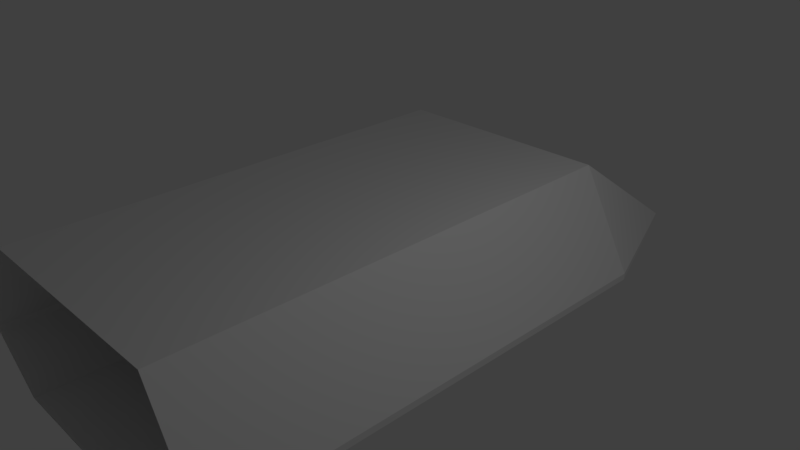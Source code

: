 # Source: battle_car.blend  (saved by Blender 2.77.0; exported with 4.5.12 LTS)
import bpy
from mathutils import Matrix  # noqa: F401  (used for matrix-valued properties, if any)

bpy.ops.wm.read_factory_settings(use_empty=True)
scene = bpy.context.scene
scene.name = 'Scene'

# ---- collections
col_collection_1 = bpy.data.collections.new('Collection 1'); scene.collection.children.link(col_collection_1)

# ---- world
world_world = bpy.data.worlds.new('World'); scene.world = world_world
world_world.color = (0.05088, 0.05088, 0.05088)
world_world.use_sun_shadow = False
world_world.sun_shadow_jitter_overblur = 0.0
world_world.cycles.sampling_method = 'MANUAL'

# ---- cameras
cam_camera = bpy.data.cameras.new('Camera')
cam_camera.clip_end = 100.0
cam_camera.lens = 35.0
cam_camera.sensor_width = 32.0
cam_camera.sensor_height = 18.0
cam_camera.ortho_scale = 7.314
cam_camera.dof.focus_distance = 0.0
cam_camera.dof.aperture_fstop = 128.0

# ---- lights
light_lamp = bpy.data.lights.new('Lamp', 'POINT')
light_lamp.transmission_factor = 0.0
light_lamp.cutoff_distance = 30.0
light_lamp.energy = 100.0
light_lamp.shadow_buffer_clip_start = 1.001
light_lamp.shadow_soft_size = 0.1
light_lamp.shadow_maximum_resolution = 0.006
light_lamp.use_absolute_resolution = True

# ---- meshes
me_cube_001 = bpy.data.meshes.new('Cube.001')
me_cube_001.from_pydata([(1.537, 2.363, 1.0), (1.537, 2.363, -1.0), (1.537, -4.0, 1.0), (1.537, -4.0, -1.0), (0.0, 2.363, -1.0), (0.0, 2.363, 1.0), (0.0, -4.0, -1.0), (0.0, -4.0, 1.0), (1.537, 2.0, -1.0), (1.537, 2.0, 1.0), (0.0, 2.0, 1.0), (0.0, 2.0, -1.0), (1.537, -2.2, 1.0), (0.0, -2.2, 1.0), (0.0, -2.2, -1.0), (1.537, -2.2, -1.0), (2.237, 2.363, -0.4084), (2.237, -4.0, -0.4084), (2.237, 2.0, -0.4084), (2.237, -2.2, -0.4084), (2.237, 2.0, -0.3205), (2.237, -2.2, -0.3205), (2.237, 2.363, -0.3205), (2.237, -4.0, -0.3205), (1.537, -0.1, -1.0), (1.537, -0.1, 1.0), (0.0, -0.1, 1.0), (0.0, -0.1, -1.0), (2.237, -0.1, -0.4084), (2.237, -0.1, -0.3205), (1.537, 4.225, -0.3205), (0.0, 4.225, -0.3205), (0.0, 4.225, -0.4084), (1.537, 4.225, -0.4084)], [], [(11, 4, 1, 8), (9, 0, 5, 10), (25, 9, 10, 26), (27, 11, 8, 24), (6, 14, 15, 3), (2, 12, 13, 7), (29, 21, 19, 28), (22, 20, 18, 16), (21, 23, 17, 19), (3, 15, 19, 17), (24, 8, 18, 28), (8, 1, 16, 18), (12, 2, 23, 21), (0, 9, 20, 22), (25, 12, 21, 29), (9, 25, 29, 20), (15, 24, 28, 19), (20, 29, 28, 18), (14, 27, 24, 15), (12, 25, 26, 13), (32, 33, 30, 31), (22, 16, 33, 30), (0, 22, 30), (5, 0, 30, 31), (16, 1, 33), (4, 32, 33, 1)])
me_cube_001.use_remesh_preserve_volume = False
me_cube_001.use_remesh_preserve_attributes = False
me_cube_001.use_mirror_vertex_groups = False
me_cube_001.update()

# ---- objects
ob_corpuse = bpy.data.objects.new('Corpuse', me_cube_001)
ob_lamp = bpy.data.objects.new('Lamp', light_lamp)
ob_camera = bpy.data.objects.new('Camera', cam_camera)

# ---- transforms, parenting, visibility, modifiers, constraints
ob_corpuse.location = (0.0, 0.0, 0.0)
ob_corpuse.lineart.crease_threshold = 0.0
_m = ob_corpuse.modifiers.new('Mirror', 'MIRROR')
ob_lamp.location = (5.186, 0.2411, 4.908)
ob_lamp.rotation_euler = (0.6503, 0.05522, 1.866)
ob_lamp.lock_rotations_4d = False
ob_lamp.empty_display_type = 'ARROWS'
ob_lamp.color = (0.0, 0.0, 0.0, 0.0)
ob_lamp.lineart.crease_threshold = 0.0
ob_camera.location = (7.481, -6.508, 5.344)
ob_camera.rotation_euler = (1.109, 0.01082, 0.8149)
ob_camera.lock_rotations_4d = False
ob_camera.empty_display_type = 'ARROWS'
ob_camera.color = (0.0, 0.0, 0.0, 0.0)
ob_camera.hide_select = True
ob_camera.display_type = 'WIRE'
ob_camera.lineart.crease_threshold = 0.0

# ---- collection membership
col_collection_1.objects.link(ob_corpuse)
col_collection_1.objects.link(ob_lamp)
col_collection_1.objects.link(ob_camera)

# ---- scene / render settings (as saved in the file)
scene.camera = ob_camera
scene.frame_start = 1; scene.frame_end = 250; scene.frame_set(1)
scene.render.engine = 'BLENDER_EEVEE_NEXT'
scene.render.resolution_percentage = 50
scene.render.dither_intensity = 0.0
scene.cycles.use_denoising = False
scene.cycles.samples = 128
scene.cycles.sampling_pattern = 'TABULATED_SOBOL'
scene.cycles.light_sampling_threshold = 0.0
scene.cycles.use_adaptive_sampling = False
scene.cycles.use_light_tree = False
scene.cycles.blur_glossy = 0.0
scene.cycles.sample_clamp_indirect = 0.0
scene.view_settings.view_transform = 'Standard'
bpy.context.view_layer.update()
